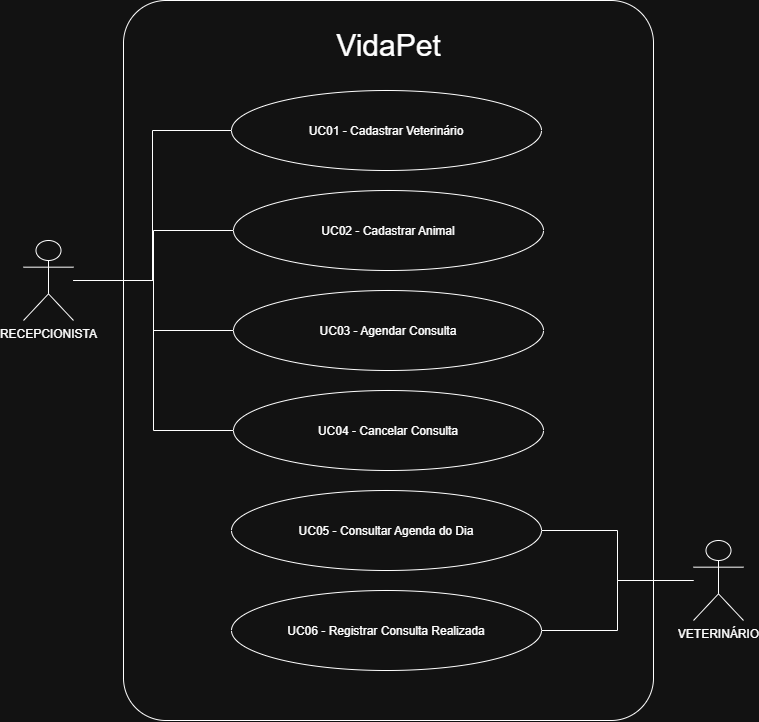

The diagram above was exported from draw.io. Its source (the exported page's mxGraphModel, read from the mxfile embedded in the PNG):
<mxGraphModel dx="852" dy="470" grid="1" gridSize="10" guides="1" tooltips="1" connect="1" arrows="1" fold="1" page="1" pageScale="1" pageWidth="827" pageHeight="1169" math="0" shadow="0">
  <root>
    <mxCell id="0" />
    <mxCell id="1" parent="0" />
    <mxCell id="ac9Edw9EVZBWlxkHhxfO-1" parent="1" style="rounded=1;whiteSpace=wrap;html=1;roundedPerimeter=1;arcSize=8;" value="" vertex="1">
      <mxGeometry height="720" width="530" x="150" y="90" as="geometry" />
    </mxCell>
    <mxCell id="ac9Edw9EVZBWlxkHhxfO-2" parent="1" style="ellipse;whiteSpace=wrap;html=1;shapeInside=1;" value="UC01 - Cadastrar Veterinário" vertex="1">
      <mxGeometry height="80" width="310" x="258" y="180" as="geometry" />
    </mxCell>
    <mxCell id="ac9Edw9EVZBWlxkHhxfO-3" edge="1" parent="1" source="ac9Edw9EVZBWlxkHhxfO-2" style="edgeStyle=orthogonalEdgeStyle;rounded=0;orthogonalLoop=1;jettySize=auto;html=1;innerLoopWaypoints=1;exitX=0.5;exitY=1;exitDx=0;exitDy=0;defaultLabelBackgroundColor=page;labelPadding=0 4;" target="ac9Edw9EVZBWlxkHhxfO-2">
      <mxGeometry relative="1" as="geometry" />
    </mxCell>
    <mxCell id="ac9Edw9EVZBWlxkHhxfO-4" parent="1" style="ellipse;whiteSpace=wrap;html=1;shapeInside=1;" value="UC02 - Cadastrar Animal" vertex="1">
      <mxGeometry height="80" width="310" x="260" y="280" as="geometry" />
    </mxCell>
    <mxCell id="ac9Edw9EVZBWlxkHhxfO-5" parent="1" style="ellipse;whiteSpace=wrap;html=1;shapeInside=1;" value="&lt;div&gt;UC03 - Agendar Consulta&lt;/div&gt;&lt;div&gt;&lt;br&gt;&lt;/div&gt;" vertex="1">
      <mxGeometry height="80" width="310" x="260" y="380" as="geometry" />
    </mxCell>
    <mxCell id="ac9Edw9EVZBWlxkHhxfO-6" parent="1" style="ellipse;whiteSpace=wrap;html=1;shapeInside=1;" value="&lt;div style=&quot;&quot;&gt;UC04 - Cancelar Consulta&lt;/div&gt;" vertex="1">
      <mxGeometry height="80" width="310" x="260" y="480" as="geometry" />
    </mxCell>
    <mxCell id="ac9Edw9EVZBWlxkHhxfO-7" parent="1" style="ellipse;whiteSpace=wrap;html=1;shapeInside=1;" value="UC05 - Consultar Agenda do Dia" vertex="1">
      <mxGeometry height="80" width="310" x="258" y="580" as="geometry" />
    </mxCell>
    <mxCell id="ac9Edw9EVZBWlxkHhxfO-8" parent="1" style="ellipse;whiteSpace=wrap;html=1;shapeInside=1;" value="&lt;div style=&quot;&quot;&gt;UC06 - Registrar Consulta Realizada&lt;/div&gt;" vertex="1">
      <mxGeometry height="80" width="310" x="258" y="680" as="geometry" />
    </mxCell>
    <mxCell id="ac9Edw9EVZBWlxkHhxfO-15" edge="1" parent="1" source="ac9Edw9EVZBWlxkHhxfO-9" style="edgeStyle=orthogonalEdgeStyle;rounded=0;orthogonalLoop=1;jettySize=auto;html=1;entryX=0;entryY=0.5;entryDx=0;entryDy=0;defaultLabelBackgroundColor=page;labelPadding=0 4;startArrow=none;startFill=0;endArrow=none;endFill=0;" target="ac9Edw9EVZBWlxkHhxfO-2">
      <mxGeometry relative="1" as="geometry" />
    </mxCell>
    <mxCell id="ac9Edw9EVZBWlxkHhxfO-16" edge="1" parent="1" source="ac9Edw9EVZBWlxkHhxfO-9" style="edgeStyle=orthogonalEdgeStyle;rounded=0;orthogonalLoop=1;jettySize=auto;html=1;defaultLabelBackgroundColor=page;labelPadding=0 4;endArrow=none;endFill=0;" target="ac9Edw9EVZBWlxkHhxfO-4">
      <mxGeometry relative="1" as="geometry" />
    </mxCell>
    <mxCell id="ac9Edw9EVZBWlxkHhxfO-17" edge="1" parent="1" source="ac9Edw9EVZBWlxkHhxfO-9" style="edgeStyle=orthogonalEdgeStyle;rounded=0;orthogonalLoop=1;jettySize=auto;html=1;entryX=0;entryY=0.5;entryDx=0;entryDy=0;defaultLabelBackgroundColor=page;labelPadding=0 4;endArrow=none;endFill=0;" target="ac9Edw9EVZBWlxkHhxfO-5">
      <mxGeometry relative="1" as="geometry" />
    </mxCell>
    <mxCell id="ac9Edw9EVZBWlxkHhxfO-18" edge="1" parent="1" source="ac9Edw9EVZBWlxkHhxfO-9" style="edgeStyle=orthogonalEdgeStyle;rounded=0;orthogonalLoop=1;jettySize=auto;html=1;entryX=0;entryY=0.5;entryDx=0;entryDy=0;defaultLabelBackgroundColor=page;labelPadding=0 4;endArrow=none;endFill=0;" target="ac9Edw9EVZBWlxkHhxfO-6">
      <mxGeometry relative="1" as="geometry" />
    </mxCell>
    <mxCell id="ac9Edw9EVZBWlxkHhxfO-9" parent="1" style="shape=umlActor;verticalLabelPosition=bottom;verticalAlign=top;html=1;labelPerimeter=1;" value="RECEPCIONISTA" vertex="1">
      <mxGeometry height="80" width="50" x="50" y="330" as="geometry" />
    </mxCell>
    <mxCell id="ac9Edw9EVZBWlxkHhxfO-12" parent="1" style="text;html=1;whiteSpace=wrap;strokeColor=none;fillColor=none;align=center;verticalAlign=middle;rounded=0;" value="&lt;font style=&quot;font-size: 30px;&quot;&gt;VidaPet&lt;/font&gt;" vertex="1">
      <mxGeometry height="30" width="115" x="357.5" y="120" as="geometry" />
    </mxCell>
    <mxCell id="ac9Edw9EVZBWlxkHhxfO-22" edge="1" parent="1" source="ac9Edw9EVZBWlxkHhxfO-19" style="edgeStyle=orthogonalEdgeStyle;rounded=0;orthogonalLoop=1;jettySize=auto;html=1;defaultLabelBackgroundColor=page;labelPadding=0 4;endArrow=none;endFill=0;" target="ac9Edw9EVZBWlxkHhxfO-7">
      <mxGeometry relative="1" as="geometry" />
    </mxCell>
    <mxCell id="ac9Edw9EVZBWlxkHhxfO-23" edge="1" parent="1" source="ac9Edw9EVZBWlxkHhxfO-19" style="edgeStyle=orthogonalEdgeStyle;rounded=0;orthogonalLoop=1;jettySize=auto;html=1;defaultLabelBackgroundColor=page;labelPadding=0 4;startArrow=none;startFill=0;endArrow=none;endFill=0;" target="ac9Edw9EVZBWlxkHhxfO-8">
      <mxGeometry relative="1" as="geometry" />
    </mxCell>
    <mxCell id="ac9Edw9EVZBWlxkHhxfO-19" parent="1" style="shape=umlActor;verticalLabelPosition=bottom;verticalAlign=top;html=1;labelPerimeter=1;" value="VETERINÁRIO" vertex="1">
      <mxGeometry height="80" width="50" x="720" y="630" as="geometry" />
    </mxCell>
  </root>
</mxGraphModel>